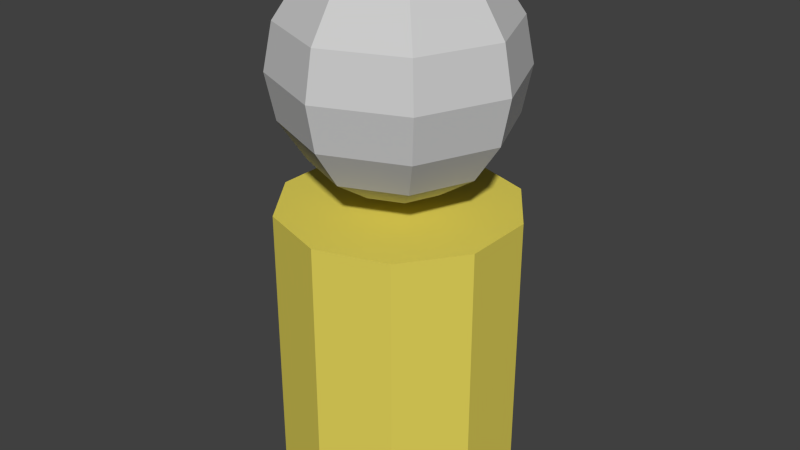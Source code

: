# Source: soldier.blend  (saved by Blender 2.72.0; exported with 4.5.12 LTS)
import bpy
from mathutils import Matrix  # noqa: F401  (used for matrix-valued properties, if any)

bpy.ops.wm.read_factory_settings(use_empty=True)
scene = bpy.context.scene
scene.name = 'Scene'

# ---- collections
col_collection_1 = bpy.data.collections.new('Collection 1'); scene.collection.children.link(col_collection_1)

# ---- materials (node trees are filled in below, after node groups)
mat_body = bpy.data.materials.new('Body')
mat_body.alpha_threshold = 0.0
mat_body.use_transparent_shadow = False
mat_body.diffuse_color = (0.7573, 0.6485, 0.1032, 1.0)
mat_body.roughness = 0.5
mat_body.specular_intensity = 0.0
mat_head = bpy.data.materials.new('Head')
mat_head.alpha_threshold = 0.0
mat_head.use_transparent_shadow = False
mat_head.diffuse_color = (0.6038, 0.6038, 0.6038, 1.0)
mat_head.roughness = 0.5
mat_head.specular_intensity = 0.0

# ---- material node trees

# ---- world
world_world = bpy.data.worlds.new('World'); scene.world = world_world
world_world.color = (0.05088, 0.05088, 0.05088)
world_world.use_sun_shadow = False
world_world.sun_shadow_jitter_overblur = 0.0
world_world.cycles.sampling_method = 'MANUAL'
world_world.cycles.sample_map_resolution = 256

# ---- meshes
me_bodymesh = bpy.data.meshes.new('BodyMesh')
me_bodymesh.from_pydata([(-0.3827, 4.524, -1.977e-07), (-0.7071, 4.307, -1.883e-07), (-0.9239, 3.983, -1.741e-07), (-1.0, 3.6, -1.574e-07), (-0.9239, 3.217, -1.406e-07), (-0.7071, 2.893, -1.265e-07), (-0.3827, 2.676, -1.17e-07), (-0.2706, 4.524, -0.2706), (-0.5, 4.307, -0.5), (-0.6533, 3.983, -0.6533), (-0.7071, 3.6, -0.7071), (-0.6533, 3.217, -0.6533), (-0.5, 2.893, -0.5), (-0.2706, 2.676, -0.2706), (-1.485e-07, 4.524, -0.3827), (-1.634e-07, 4.307, -0.7071), (-1.634e-07, 3.983, -0.9239), (-1.336e-07, 3.6, -1.0), (-1.634e-07, 3.217, -0.9239), (-1.634e-07, 2.893, -0.7071), (-1.485e-07, 2.676, -0.3827), (-2.578e-07, 4.6, -9.43e-08), (0.2706, 4.524, -0.2706), (0.5, 4.307, -0.5), (0.6533, 3.983, -0.6533), (0.7071, 3.6, -0.7071), (0.6533, 3.217, -0.6533), (0.5, 2.893, -0.5), (0.2706, 2.676, -0.2706), (0.3827, 4.524, -2.102e-07), (0.7071, 4.307, -2.007e-07), (0.9239, 3.983, -2.163e-07), (1.0, 3.6, -1.698e-07), (0.9239, 3.217, -1.829e-07), (0.7071, 2.893, -1.389e-07), (0.3827, 2.676, -1.294e-07), (-1.51e-07, 2.6, -1.136e-07), (0.2706, 4.524, 0.2706), (0.5, 4.307, 0.5), (0.6533, 3.983, 0.6533), (0.7071, 3.6, 0.7071), (0.6533, 3.217, 0.6533), (0.5, 2.893, 0.5), (0.2706, 2.676, 0.2706), (-1.634e-07, 4.524, 0.3827), (-1.634e-07, 4.307, 0.7071), (-1.038e-07, 3.983, 0.9239), (-1.634e-07, 3.6, 1.0), (-1.038e-07, 3.217, 0.9239), (-1.634e-07, 2.893, 0.7071), (-1.634e-07, 2.676, 0.3827), (-0.2706, 4.524, 0.2706), (-0.5, 4.307, 0.5), (-0.6533, 3.983, 0.6533), (-0.7071, 3.6, 0.7071), (-0.6533, 3.217, 0.6533), (-0.5, 2.893, 0.5), (-0.2706, 2.676, 0.2706), (0.0, -4.371e-08, -1.0), (0.0, 2.5, -1.0), (0.5878, -3.536e-08, -0.809), (0.5878, 2.5, -0.809), (0.9511, -1.351e-08, -0.309), (0.9511, 2.5, -0.309), (0.9511, 1.351e-08, 0.309), (0.9511, 2.5, 0.309), (0.5878, 3.536e-08, 0.809), (0.5878, 2.5, 0.809), (-8.742e-08, 4.371e-08, 1.0), (-8.742e-08, 2.5, 1.0), (-0.5878, 3.536e-08, 0.809), (-0.5878, 2.5, 0.809), (-0.9511, 1.351e-08, 0.309), (-0.9511, 2.5, 0.309), (-0.9511, -1.351e-08, -0.309), (-0.9511, 2.5, -0.309), (-0.5878, -3.536e-08, -0.809), (-0.5878, 2.5, -0.809)], [], [(6, 5, 12, 13), (5, 4, 11, 12), (4, 3, 10, 11), (3, 2, 9, 10), (2, 1, 8, 9), (1, 0, 7, 8), (13, 12, 19, 20), (12, 11, 18, 19), (11, 10, 17, 18), (10, 9, 16, 17), (9, 8, 15, 16), (8, 7, 14, 15), (20, 19, 27, 28), (19, 18, 26, 27), (18, 17, 25, 26), (17, 16, 24, 25), (16, 15, 23, 24), (15, 14, 22, 23), (28, 27, 34, 35), (27, 26, 33, 34), (26, 25, 32, 33), (25, 24, 31, 32), (24, 23, 30, 31), (23, 22, 29, 30), (35, 34, 42, 43), (34, 33, 41, 42), (33, 32, 40, 41), (32, 31, 39, 40), (31, 30, 38, 39), (30, 29, 37, 38), (43, 42, 49, 50), (42, 41, 48, 49), (41, 40, 47, 48), (40, 39, 46, 47), (39, 38, 45, 46), (38, 37, 44, 45), (50, 49, 56, 57), (49, 48, 55, 56), (48, 47, 54, 55), (47, 46, 53, 54), (46, 45, 52, 53), (45, 44, 51, 52), (36, 6, 13), (0, 21, 7), (36, 13, 20), (7, 21, 14), (36, 20, 28), (14, 21, 22), (36, 28, 35), (22, 21, 29), (36, 35, 43), (29, 21, 37), (36, 43, 50), (37, 21, 44), (36, 50, 57), (44, 21, 51), (36, 57, 6), (57, 56, 5, 6), (56, 55, 4, 5), (55, 54, 3, 4), (54, 53, 2, 3), (53, 52, 1, 2), (52, 51, 0, 1), (51, 21, 0), (58, 59, 61, 60), (60, 61, 63, 62), (62, 63, 65, 64), (64, 65, 67, 66), (66, 67, 69, 68), (68, 69, 71, 70), (70, 71, 73, 72), (72, 73, 75, 74), (61, 59, 77, 75, 73, 71, 69, 67, 65, 63), (76, 77, 59, 58), (74, 75, 77, 76), (58, 60, 62, 64, 66, 68, 70, 72, 74, 76)])
me_bodymesh.polygons.foreach_set('material_index', [1, 1, 1, 1, 1, 1, 1, 1, 1, 1, 1, 1, 1, 1, 1, 1, 1, 1, 1, 1, 1, 1, 1, 1, 1, 1, 1, 1, 1, 1, 1, 1, 1, 1, 1, 1, 1, 1, 1, 1, 1, 1, 1, 1, 1, 1, 1, 1, 1, 1, 1, 1, 1, 1, 1, 1, 1, 1, 1, 1, 1, 1, 1, 1, 0, 0, 0, 0, 0, 0, 0, 0, 0, 0, 0, 0])
_k = set([(58, 60), (58, 76), (59, 61), (59, 77), (60, 62), (61, 63), (62, 64), (63, 65), (64, 66), (65, 67), (66, 68), (67, 69), (68, 70), (69, 71), (70, 72), (71, 73), (72, 74), (73, 75), (74, 76), (75, 77)])
me_bodymesh.attributes.new('sharp_edge', 'BOOLEAN', 'EDGE').data.foreach_set('value', [ (min(e.vertices), max(e.vertices)) in _k for e in me_bodymesh.edges])
me_bodymesh.materials.append(mat_body)
me_bodymesh.materials.append(mat_head)
me_bodymesh.use_remesh_preserve_volume = False
me_bodymesh.use_remesh_preserve_attributes = False
me_bodymesh.use_mirror_vertex_groups = False
me_bodymesh.update()
arm_armature = bpy.data.armatures.new('Armature')  # bones are not reproduced

# ---- objects
ob_armature = bpy.data.objects.new('Armature', arm_armature)
ob_body = bpy.data.objects.new('Body', me_bodymesh)

# ---- transforms, parenting, visibility, modifiers, constraints
ob_armature.location = (-0.001762, -0.0003855, 0.2002)
ob_armature.show_in_front = True
ob_armature.lineart.crease_threshold = 0.0
ob_body.parent = ob_armature
ob_body.matrix_parent_inverse = Matrix(((1.0, 0.0, 0.0, 0.001762), (0.0, 1.0, 0.0, 0.0003855), (0.0, 0.0, 1.0, -0.2002), (0.0, 0.0, 0.0, 1.0)))
ob_body.location = (0.0, 0.0, 0.0)
ob_body.rotation_euler = (1.571, 0.0, 0.0)
ob_body.lineart.crease_threshold = 0.0
_vg = ob_body.vertex_groups.new(name='Bone')
_vg.add([0, 1, 2, 3, 4, 5, 6, 7, 8, 9, 10, 11, 12, 13, 14, 15, 16, 17, 18, 19, 20, 21, 22, 23, 24, 25, 26, 27, 28, 29, 30, 31, 32, 33, 34, 35, 36, 37, 38, 39, 40, 41, 42, 43, 44, 45, 46, 47, 48, 49, 50, 51, 52, 53, 54, 55, 56, 57, 58, 59, 60, 61, 62, 63, 64, 65, 66, 67, 68, 69, 70, 71, 72, 73, 74, 75, 76, 77], 1.0, 'REPLACE')
_m = ob_body.modifiers.new('Armature', 'ARMATURE')
_m.object = ob_armature

# ---- collection membership
col_collection_1.objects.link(ob_armature)
col_collection_1.objects.link(ob_body)

# ---- scene / render settings (as saved in the file)
scene.frame_start = 1; scene.frame_end = 5; scene.frame_set(1)
scene.render.engine = 'BLENDER_EEVEE_NEXT'
scene.render.resolution_percentage = 50
scene.render.dither_intensity = 0.0
scene.cycles.use_denoising = False
scene.cycles.samples = 10
scene.cycles.sampling_pattern = 'TABULATED_SOBOL'
scene.cycles.light_sampling_threshold = 0.0
scene.cycles.use_adaptive_sampling = False
scene.cycles.use_light_tree = False
scene.cycles.blur_glossy = 0.0
scene.cycles.pixel_filter_type = 'GAUSSIAN'
scene.cycles.sample_clamp_indirect = 0.0
scene.view_settings.view_transform = 'Standard'
bpy.context.view_layer.update()

# ---- added for rendering (the .blend has no active camera and no usable light): camera, sun
cam_auto = bpy.data.cameras.new('AutoCamera')
cam_auto.lens = 50.0
cam_auto.sensor_width = 36.0
cam_auto.clip_end = 1000.0
ob_auto_camera = bpy.data.objects.new('AutoCamera', cam_auto)
scene.collection.objects.link(ob_auto_camera)
ob_auto_camera.location = (4.99621, -5.99546, 6.29697)
ob_auto_camera.rotation_euler = (1.09748, -7.21219e-08, 0.694738)
scene.camera = ob_auto_camera
light_auto_sun = bpy.data.lights.new('AutoSun', 'SUN')
light_auto_sun.energy = 3.0
light_auto_sun.angle = 0.0523599
ob_auto_sun = bpy.data.objects.new('AutoSun', light_auto_sun)
scene.collection.objects.link(ob_auto_sun)
ob_auto_sun.rotation_euler = (0.872665, 0.174533, 0.523599)
bpy.context.view_layer.update()
